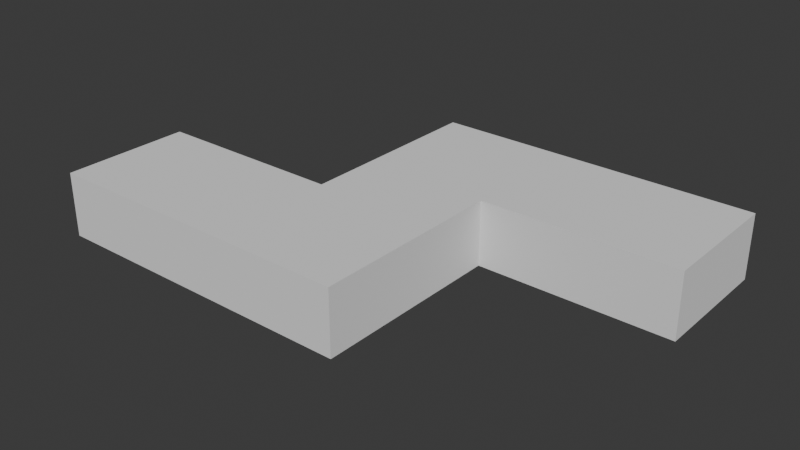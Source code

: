 # Source: level_2_river_2.blend  (saved by Blender 4.2.66; exported with 4.5.12 LTS)
import bpy
from mathutils import Matrix  # noqa: F401  (used for matrix-valued properties, if any)

bpy.ops.wm.read_factory_settings(use_empty=True)
scene = bpy.context.scene
scene.name = 'Scene'

# ---- collections
col_collection = bpy.data.collections.new('Collection'); scene.collection.children.link(col_collection)

# ---- world
world_world = bpy.data.worlds.new('World'); scene.world = world_world
world_world.use_nodes = True; world_world.node_tree.nodes.clear()
_N = world_world.node_tree.nodes; _L = world_world.node_tree.links
n0 = _N.new('ShaderNodeOutputWorld'); n0.name = 'World Output'; n0.location = (300, 300)
n1 = _N.new('ShaderNodeBackground'); n1.name = 'Background'; n1.location = (10, 300)
n1.inputs[0].default_value = (0.05088, 0.05088, 0.05088, 1.0)
_L.new(n1.outputs[0], n0.inputs[0])
n0.is_active_output = True
world_world.color = (0.05088, 0.05088, 0.05088)
world_world.sun_shadow_jitter_overblur = 0.0

# ---- meshes
me_cube_001 = bpy.data.meshes.new('Cube.001')
me_cube_001.from_pydata([(0.1139, -1.168, 1.05), (0.1139, -1.168, -0.9497), (-0.3567, 1.832, 1.05), (-0.3567, 1.832, -0.9497), (0.8198, -0.1681, 1.05), (-1.063, -1.168, 1.05), (0.1139, 1.832, 1.05), (-1.063, -1.168, -0.9497), (-1.063, -3.168, 1.05), (0.1139, 1.832, -0.9497), (-1.063, -3.168, -0.9497), (-0.3567, -3.168, 1.05), (0.3492, 1.832, -0.9497), (-0.3567, -3.168, -0.9497), (0.8198, -0.1681, -0.9497), (0.1139, -3.168, 1.05), (0.1139, -3.168, -0.9497), (-0.3567, 1.832, 1.05), (-0.3567, 1.832, -0.9497), (-0.3567, -0.1681, 1.05), (0.3492, 1.832, 1.05), (-0.3567, -0.1681, -0.9497), (0.3492, 0.3319, 1.05), (0.3492, 0.3319, -0.9497), (0.8198, 0.3319, 1.05), (0.8198, 0.3319, -0.9497), (0.3492, 1.832, -0.9497), (0.8198, 1.832, -0.9497), (0.4057, 1.832, -0.9497), (0.3492, 1.832, 1.05), (0.8198, 1.832, 1.05), (0.3492, 1.032, 1.05), (0.3492, 0.6319, -0.9497), (0.5129, 1.31, 1.05), (0.4106, 0.5276, -0.9497), (-0.1684, -0.1681, 1.05), (-0.3567, -0.1681, 1.05), (0.1139, -0.1681, 1.05), (0.1139, -0.1681, -0.9497), (-0.3567, -0.1681, -0.9497), (0.1139, 0.1652, -0.9497), (0.1139, 0.3652, -0.9497), (0.1139, 1.032, -0.9497), (-0.3567, -0.1681, 1.05), (-0.3567, 1.832, -0.9497), (-0.05416, 0.0462, -0.9497), (0.049, 1.142, -0.9497), (-0.04061, 0.1901, -0.9497), (-0.2081, 0.253, 1.05), (-0.3567, 1.832, -0.9497), (-0.3567, -1.168, 1.05), (-0.3567, -1.968, 1.05), (-0.3567, -1.168, -0.9497), (-0.04295, -1.168, 1.05), (0.1139, -1.168, 0.3836), (-0.09999, -1.532, 1.05), (0.1139, -1.968, -0.1497)], [], [(33, 31, 22, 24, 30, 29), (29, 31, 33), (27, 30, 24, 25), (34, 32, 26, 28, 27, 25, 23), (34, 23, 32), (37, 4, 24, 22, 31, 29, 20, 6), (43, 2, 17, 19, 36), (36, 35, 48, 43), (48, 35, 37, 6, 2, 43), (19, 21, 39, 36), (14, 4, 37, 38), (21, 19, 17, 18), (21, 18, 3, 39), (9, 12, 26, 32, 23, 25, 14, 38, 40, 41, 42), (38, 39, 3, 9, 46, 42, 41, 47, 45, 40), (45, 47, 41, 40), (42, 46, 9), (24, 4, 14, 25), (44, 3, 18, 17, 2), (2, 6, 9, 3, 49, 44), (44, 49, 3), (0, 37, 35, 36, 50, 53), (51, 11, 15, 0, 53, 55), (53, 50, 51, 55), (38, 37, 0, 54, 1), (54, 0, 15, 16, 1, 56), (1, 54, 56), (16, 15, 11, 13), (52, 39, 38, 1), (16, 13, 52, 1), (36, 39, 52, 50), (51, 50, 5, 8, 11), (11, 8, 10, 13), (10, 8, 5, 7), (13, 10, 7, 52), (7, 5, 50, 52), (27, 9, 6, 30)])
_uv = me_cube_001.uv_layers.new(name='UVMap')
_uv.uv.foreach_set('vector', [0.8554, 0.587, 0.861, 0.5, 0.875, 0.5, 0.875, 0.75, 0.845, 0.75, 0.845, 0.5, 0.845, 0.5, 0.861, 0.5, 0.8554, 0.587, 0.375, 1.0, 0.625, 0.75, 0.625, 0.75, 0.375, 1.0, 0.1289, 0.5326, 0.131, 0.5, 0.155, 0.5, 0.155, 0.53, 0.155, 0.75, 0.125, 0.75, 0.125, 0.5, 0.1289, 0.5326, 0.125, 0.5, 0.131, 0.5, 0.775, 0.75, 0.625, 0.75, 0.625, 0.6875, 0.725, 0.6875, 0.725, 0.6, 0.725, 0.5, 0.725, 0.5, 0.775, 0.5, 0.875, 0.75, 0.875, 0.5, 0.875, 0.5, 0.875, 0.75, 0.875, 0.75, 0.875, 0.75, 0.835, 0.75, 0.8434, 0.6974, 0.875, 0.75, 0.8434, 0.6974, 0.835, 0.75, 0.775, 0.75, 0.775, 0.5, 0.875, 0.5, 0.875, 0.75, 0.625, 1.0, 0.375, 1.0, 0.375, 1.0, 0.625, 1.0, 0.375, 0.75, 0.625, 0.75, 0.625, 0.9, 0.375, 0.9, 0.375, 0.0, 0.625, 0.0, 0.625, 0.25, 0.375, 0.25, 0.125, 0.75, 0.125, 0.5, 0.125, 0.5, 0.125, 0.75, 0.225, 0.5, 0.275, 0.5, 0.275, 0.5, 0.275, 0.65, 0.275, 0.6875, 0.375, 0.6875, 0.375, 0.75, 0.225, 0.75, 0.225, 0.7083, 0.225, 0.6833, 0.225, 0.6, 0.225, 0.75, 0.125, 0.75, 0.125, 0.5, 0.225, 0.5, 0.2112, 0.5862, 0.225, 0.6, 0.225, 0.6833, 0.1922, 0.7052, 0.1893, 0.7232, 0.225, 0.7083, 0.1893, 0.7232, 0.1922, 0.7052, 0.225, 0.6833, 0.225, 0.7083, 0.225, 0.6, 0.2112, 0.5862, 0.225, 0.5, 0.625, 0.6875, 0.625, 0.75, 0.375, 0.75, 0.375, 0.6875, 0.375, 0.25, 0.375, 0.25, 0.375, 0.25, 0.625, 0.25, 0.625, 0.25, 0.625, 0.25, 0.625, 0.35, 0.375, 0.35, 0.375, 0.25, 0.375, 0.25, 0.375, 0.25, 0.375, 0.25, 0.375, 0.25, 0.375, 0.25, 0.775, 0.75, 0.725, 0.75, 0.725, 0.6, 0.725, 0.5, 0.775, 0.5, 0.775, 0.6667, 0.815, 0.5, 0.875, 0.5, 0.875, 0.75, 0.775, 0.75, 0.775, 0.6667, 0.7932, 0.6364, 0.775, 0.6667, 0.775, 0.5, 0.815, 0.5, 0.7932, 0.6364, 0.375, 1.0, 0.625, 0.75, 0.625, 0.75, 0.5417, 0.8333, 0.375, 1.0, 0.5417, 0.8333, 0.625, 0.75, 0.625, 0.75, 0.375, 1.0, 0.375, 1.0, 0.475, 0.9, 0.375, 1.0, 0.5417, 0.8333, 0.475, 0.9, 0.375, 0.25, 0.625, 0.0, 0.625, 0.0, 0.375, 0.25, 0.225, 0.5, 0.275, 0.5, 0.275, 0.75, 0.225, 0.75, 0.125, 0.75, 0.125, 0.5, 0.225, 0.5, 0.225, 0.75, 0.625, 0.25, 0.375, 0.5, 0.375, 0.5, 0.625, 0.25, 0.725, 0.6, 0.725, 0.5, 0.875, 0.5, 0.875, 0.75, 0.725, 0.75, 0.625, 0.85, 0.625, 1.0, 0.375, 1.0, 0.375, 0.85, 0.375, 0.0, 0.625, 0.0, 0.625, 0.25, 0.375, 0.25, 0.275, 0.75, 0.125, 0.75, 0.125, 0.5, 0.275, 0.5, 0.375, 0.25, 0.625, 0.25, 0.625, 0.4, 0.375, 0.4, 0.375, 1.0, 0.375, 0.35, 0.625, 0.35, 0.625, 0.75])
me_cube_001.update()

# ---- objects
ob_cube_001 = bpy.data.objects.new('Cube.001', me_cube_001)

# ---- transforms, parenting, visibility, modifiers, constraints
ob_cube_001.location = (0.0, 0.0, 0.0)
ob_cube_001.scale = (8.5, 2.0, 1.0)

# ---- collection membership
col_collection.objects.link(ob_cube_001)

# ---- scene / render settings (as saved in the file)
scene.frame_start = 1; scene.frame_end = 250; scene.frame_set(1)
scene.render.engine = 'BLENDER_EEVEE_NEXT'
bpy.context.view_layer.update()

# ---- added for rendering (the .blend has no active camera and no usable light): camera, sun
cam_auto = bpy.data.cameras.new('AutoCamera')
cam_auto.lens = 50.0
cam_auto.sensor_width = 36.0
cam_auto.clip_end = 1000.0
ob_auto_camera = bpy.data.objects.new('AutoCamera', cam_auto)
scene.collection.objects.link(ob_auto_camera)
ob_auto_camera.location = (16.5231, -22.4021, 14.0942)
ob_auto_camera.rotation_euler = (1.09748, -7.21219e-08, 0.694738)
scene.camera = ob_auto_camera
light_auto_sun = bpy.data.lights.new('AutoSun', 'SUN')
light_auto_sun.energy = 3.0
light_auto_sun.angle = 0.0523599
ob_auto_sun = bpy.data.objects.new('AutoSun', light_auto_sun)
scene.collection.objects.link(ob_auto_sun)
ob_auto_sun.rotation_euler = (0.872665, 0.174533, 0.523599)
bpy.context.view_layer.update()

